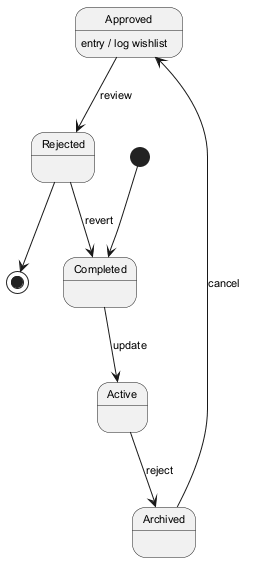

The diagram above was rendered by PlantUML. Its source (embedded in the PNG):
@startuml
skinparam backgroundColor #FFFFFF
skinparam classBackgroundColor #F1F8E9
skinparam classBorderColor #33691E
skinparam defaultFontSize 11
[*] --> Completed
Completed --> Active : update
Active --> Archived : reject
Archived --> Approved : cancel
Approved --> Rejected : review
Approved : entry / log wishlist
Rejected --> Completed : revert
Rejected --> [*]
@enduml